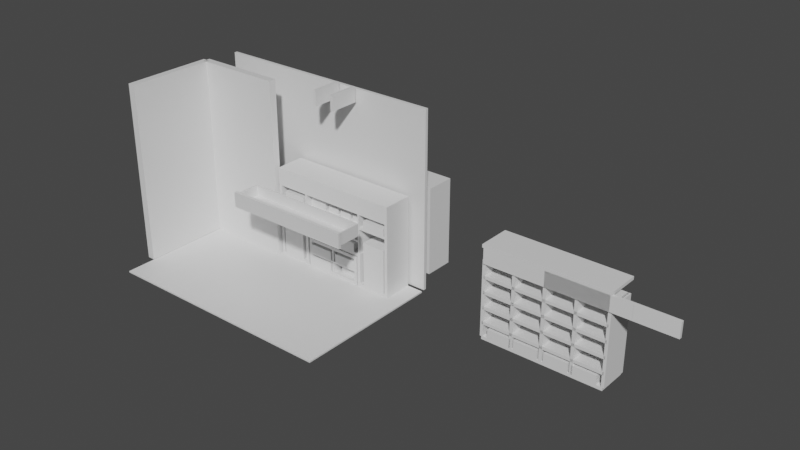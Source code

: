 # Source: design01.blend  (saved by Blender 3.2.14; exported with 4.5.12 LTS)
import bpy
from mathutils import Matrix  # noqa: F401  (used for matrix-valued properties, if any)

bpy.ops.wm.read_factory_settings(use_empty=True)
scene = bpy.context.scene
scene.name = 'Scene'

# ---- collections
col_collection = bpy.data.collections.new('Collection'); scene.collection.children.link(col_collection)

# ---- materials (node trees are filled in below, after node groups)
mat_material = bpy.data.materials.new('Material')
mat_material.alpha_threshold = 0.0
mat_material.use_transparent_shadow = False
mat_material.line_color = (0.0, 0.0, 0.0, 1.0)

# ---- material node trees
mat_material.use_nodes = True; mat_material.node_tree.nodes.clear()
_N = mat_material.node_tree.nodes; _L = mat_material.node_tree.links
n0 = _N.new('ShaderNodeOutputMaterial'); n0.name = 'Material Output'; n0.location = (300, 300)
n1 = _N.new('ShaderNodeBsdfPrincipled'); n1.name = 'Principled BSDF'; n1.location = (10, 300)
n1.distribution = 'GGX'
n1.subsurface_method = 'RANDOM_WALK_SKIN'
n1.inputs[2].default_value = 0.4
n1.inputs[3].default_value = 1.45
n1.inputs[27].default_value = (0.0, 0.0, 0.0, 1.0)
n1.inputs[28].default_value = 1.0
_L.new(n1.outputs[0], n0.inputs[0])
n0.is_active_output = True

# ---- world
world_world = bpy.data.worlds.new('World'); scene.world = world_world
world_world.use_nodes = True; world_world.node_tree.nodes.clear()
_N = world_world.node_tree.nodes; _L = world_world.node_tree.links
n0 = _N.new('ShaderNodeOutputWorld'); n0.name = 'World Output'; n0.location = (300, 300)
n1 = _N.new('ShaderNodeBackground'); n1.name = 'Background'; n1.location = (10, 300)
n1.inputs[0].default_value = (0.05088, 0.05088, 0.05088, 1.0)
_L.new(n1.outputs[0], n0.inputs[0])
n0.is_active_output = True
world_world.color = (0.05088, 0.05088, 0.05088)
world_world.use_sun_shadow = False
world_world.sun_shadow_jitter_overblur = 0.0

# ---- meshes
me_cube = bpy.data.meshes.new('Cube')
me_cube.from_pydata([(4.0, 2.5, 0.05), (4.0, 2.5, 0.0), (4.0, -2.5, 0.05), (4.0, -2.5, 0.0), (-4.0, 2.5, 0.05), (-4.0, 2.5, 0.0), (-4.0, -2.5, 0.05), (-4.0, -2.5, 0.0)], [], [(0, 4, 6, 2), (3, 2, 6, 7), (7, 6, 4, 5), (5, 1, 3, 7), (1, 0, 2, 3), (5, 4, 0, 1)])
_uv = me_cube.uv_layers.new(name='UVMap')
_uv.uv.foreach_set('vector', [0.625, 0.5, 0.875, 0.5, 0.875, 0.75, 0.625, 0.75, 0.375, 0.75, 0.625, 0.75, 0.625, 1.0, 0.375, 1.0, 0.375, 0.0, 0.625, 0.0, 0.625, 0.25, 0.375, 0.25, 0.125, 0.5, 0.375, 0.5, 0.375, 0.75, 0.125, 0.75, 0.375, 0.5, 0.625, 0.5, 0.625, 0.75, 0.375, 0.75, 0.375, 0.25, 0.625, 0.25, 0.625, 0.5, 0.375, 0.5])
me_cube.materials.append(mat_material)
me_cube.use_mirror_vertex_groups = False
me_cube.update()
me_cube_001 = bpy.data.meshes.new('Cube.001')
me_cube_001.from_pydata([(2.0, 0.5, 3.0), (2.0, 0.5, 0.0), (2.0, -0.5, 3.0), (2.0, -0.5, 0.0), (-2.0, 0.5, 3.0), (-2.0, 0.5, 0.0), (-2.0, -0.5, 3.0), (-2.0, -0.5, 0.0)], [], [(0, 4, 6, 2), (3, 2, 6, 7), (7, 6, 4, 5), (5, 1, 3, 7), (1, 0, 2, 3), (5, 4, 0, 1)])
_uv = me_cube_001.uv_layers.new(name='UVMap')
_uv.uv.foreach_set('vector', [0.625, 0.5, 0.875, 0.5, 0.875, 0.75, 0.625, 0.75, 0.375, 0.75, 0.625, 0.75, 0.625, 1.0, 0.375, 1.0, 0.375, 0.0, 0.625, 0.0, 0.625, 0.25, 0.375, 0.25, 0.125, 0.5, 0.375, 0.5, 0.375, 0.75, 0.125, 0.75, 0.375, 0.5, 0.625, 0.5, 0.625, 0.75, 0.375, 0.75, 0.375, 0.25, 0.625, 0.25, 0.625, 0.5, 0.375, 0.5])
me_cube_001.materials.append(mat_material)
me_cube_001.use_mirror_vertex_groups = False
me_cube_001.update()
me_cube_002 = bpy.data.meshes.new('Cube.002')
me_cube_002.from_pydata([(0.125, 0.0, 6.0), (0.125, 0.0, 0.0), (0.125, -3.0, 6.0), (0.125, -3.0, 0.0), (-0.125, 0.0, 6.0), (-0.125, 0.0, 0.0), (-0.125, -3.0, 6.0), (-0.125, -3.0, 0.0)], [], [(0, 4, 6, 2), (3, 2, 6, 7), (7, 6, 4, 5), (5, 1, 3, 7), (1, 0, 2, 3), (5, 4, 0, 1)])
_uv = me_cube_002.uv_layers.new(name='UVMap')
_uv.uv.foreach_set('vector', [0.625, 0.5, 0.875, 0.5, 0.875, 0.75, 0.625, 0.75, 0.375, 0.75, 0.625, 0.75, 0.625, 1.0, 0.375, 1.0, 0.375, 0.0, 0.625, 0.0, 0.625, 0.25, 0.375, 0.25, 0.125, 0.5, 0.375, 0.5, 0.375, 0.75, 0.125, 0.75, 0.375, 0.5, 0.625, 0.5, 0.625, 0.75, 0.375, 0.75, 0.375, 0.25, 0.625, 0.25, 0.625, 0.5, 0.375, 0.5])
me_cube_002.materials.append(mat_material)
me_cube_002.use_mirror_vertex_groups = False
me_cube_002.update()
me_cube_003 = bpy.data.meshes.new('Cube.003')
me_cube_003.from_pydata([(0.125, 1.5, 6.0), (0.125, 1.5, 0.0), (0.125, -1.5, 6.0), (0.125, -1.5, 0.0), (-0.125, 1.5, 6.0), (-0.125, 1.5, 0.0), (-0.125, -1.5, 6.0), (-0.125, -1.5, 0.0)], [], [(0, 4, 6, 2), (3, 2, 6, 7), (7, 6, 4, 5), (5, 1, 3, 7), (1, 0, 2, 3), (5, 4, 0, 1)])
_uv = me_cube_003.uv_layers.new(name='UVMap')
_uv.uv.foreach_set('vector', [0.625, 0.5, 0.875, 0.5, 0.875, 0.75, 0.625, 0.75, 0.375, 0.75, 0.625, 0.75, 0.625, 1.0, 0.375, 1.0, 0.375, 0.0, 0.625, 0.0, 0.625, 0.25, 0.375, 0.25, 0.125, 0.5, 0.375, 0.5, 0.375, 0.75, 0.125, 0.75, 0.375, 0.5, 0.625, 0.5, 0.625, 0.75, 0.375, 0.75, 0.375, 0.25, 0.625, 0.25, 0.625, 0.5, 0.375, 0.5])
me_cube_003.materials.append(mat_material)
me_cube_003.use_mirror_vertex_groups = False
me_cube_003.update()
me_cube_005 = bpy.data.meshes.new('Cube.005')
me_cube_005.from_pydata([(2.0, 0.5, 3.0), (2.0, 0.5, 0.0), (2.0, -0.5, 3.0), (2.0, -0.5, 0.0), (-2.0, 0.5, 3.0), (-2.0, 0.5, 0.0), (-2.0, -0.5, 3.0), (-2.0, -0.5, 0.0)], [], [(0, 4, 6, 2), (3, 2, 6, 7), (7, 6, 4, 5), (5, 1, 3, 7), (1, 0, 2, 3), (5, 4, 0, 1)])
_uv = me_cube_005.uv_layers.new(name='UVMap')
_uv.uv.foreach_set('vector', [0.625, 0.5, 0.875, 0.5, 0.875, 0.75, 0.625, 0.75, 0.375, 0.75, 0.625, 0.75, 0.625, 1.0, 0.375, 1.0, 0.375, 0.0, 0.625, 0.0, 0.625, 0.25, 0.375, 0.25, 0.125, 0.5, 0.375, 0.5, 0.375, 0.75, 0.125, 0.75, 0.375, 0.5, 0.625, 0.5, 0.625, 0.75, 0.375, 0.75, 0.375, 0.25, 0.625, 0.25, 0.625, 0.5, 0.375, 0.5])
me_cube_005.materials.append(mat_material)
me_cube_005.use_mirror_vertex_groups = False
me_cube_005.update()
me_cube_007 = bpy.data.meshes.new('Cube.007')
me_cube_007.from_pydata([(2.0, 0.5, 3.0), (2.0, 0.5, 0.0), (2.0, -0.5, 3.0), (2.0, -0.5, 0.0), (-2.0, 0.5, 3.0), (-2.0, 0.5, 0.0), (-2.0, -0.5, 3.0), (-2.0, -0.5, 0.0)], [], [(0, 4, 6, 2), (3, 2, 6, 7), (7, 6, 4, 5), (5, 1, 3, 7), (1, 0, 2, 3), (5, 4, 0, 1)])
_uv = me_cube_007.uv_layers.new(name='UVMap')
_uv.uv.foreach_set('vector', [0.625, 0.5, 0.875, 0.5, 0.875, 0.75, 0.625, 0.75, 0.375, 0.75, 0.625, 0.75, 0.625, 1.0, 0.375, 1.0, 0.375, 0.0, 0.625, 0.0, 0.625, 0.25, 0.375, 0.25, 0.125, 0.5, 0.375, 0.5, 0.375, 0.75, 0.125, 0.75, 0.375, 0.5, 0.625, 0.5, 0.625, 0.75, 0.375, 0.75, 0.375, 0.25, 0.625, 0.25, 0.625, 0.5, 0.375, 0.5])
me_cube_007.materials.append(mat_material)
me_cube_007.use_mirror_vertex_groups = False
me_cube_007.update()
me_cube_008 = bpy.data.meshes.new('Cube.008')
me_cube_008.from_pydata([(2.0, 0.5, 3.0), (2.0, 0.5, 0.0), (2.0, -0.5, 3.0), (2.0, -0.5, 0.0), (-2.0, 0.5, 3.0), (-2.0, 0.5, 0.0), (-2.0, -0.5, 3.0), (-2.0, -0.5, 0.0)], [], [(0, 4, 6, 2), (3, 2, 6, 7), (7, 6, 4, 5), (5, 1, 3, 7), (1, 0, 2, 3), (5, 4, 0, 1)])
_uv = me_cube_008.uv_layers.new(name='UVMap')
_uv.uv.foreach_set('vector', [0.625, 0.5, 0.875, 0.5, 0.875, 0.75, 0.625, 0.75, 0.375, 0.75, 0.625, 0.75, 0.625, 1.0, 0.375, 1.0, 0.375, 0.0, 0.625, 0.0, 0.625, 0.25, 0.375, 0.25, 0.125, 0.5, 0.375, 0.5, 0.375, 0.75, 0.125, 0.75, 0.375, 0.5, 0.625, 0.5, 0.625, 0.75, 0.375, 0.75, 0.375, 0.25, 0.625, 0.25, 0.625, 0.5, 0.375, 0.5])
me_cube_008.materials.append(mat_material)
me_cube_008.use_mirror_vertex_groups = False
me_cube_008.update()
me_cube_009 = bpy.data.meshes.new('Cube.009')
me_cube_009.from_pydata([(0.05, 0.5, 2.0), (0.05, 0.5, 0.0), (0.05, -0.5, 2.0), (0.05, -0.5, 0.0), (-0.05, 0.5, 2.0), (-0.05, 0.5, 0.0), (-0.05, -0.5, 2.0), (-0.05, -0.5, 0.0)], [], [(0, 4, 6, 2), (3, 2, 6, 7), (7, 6, 4, 5), (5, 1, 3, 7), (1, 0, 2, 3), (5, 4, 0, 1)])
_uv = me_cube_009.uv_layers.new(name='UVMap')
_uv.uv.foreach_set('vector', [0.625, 0.5, 0.875, 0.5, 0.875, 0.75, 0.625, 0.75, 0.375, 0.75, 0.625, 0.75, 0.625, 1.0, 0.375, 1.0, 0.375, 0.0, 0.625, 0.0, 0.625, 0.25, 0.375, 0.25, 0.125, 0.5, 0.375, 0.5, 0.375, 0.75, 0.125, 0.75, 0.375, 0.5, 0.625, 0.5, 0.625, 0.75, 0.375, 0.75, 0.375, 0.25, 0.625, 0.25, 0.625, 0.5, 0.375, 0.5])
me_cube_009.materials.append(mat_material)
me_cube_009.use_mirror_vertex_groups = False
me_cube_009.update()
me_cube_010 = bpy.data.meshes.new('Cube.010')
me_cube_010.from_pydata([(2.0, 0.5, 0.1), (2.0, 0.5, 0.0), (2.0, -0.5, 0.1), (2.0, -0.5, 0.0), (-2.0, 0.5, 0.1), (-2.0, 0.5, 0.0), (-2.0, -0.5, 0.1), (-2.0, -0.5, 0.0)], [], [(0, 4, 6, 2), (3, 2, 6, 7), (7, 6, 4, 5), (5, 1, 3, 7), (1, 0, 2, 3), (5, 4, 0, 1)])
_uv = me_cube_010.uv_layers.new(name='UVMap')
_uv.uv.foreach_set('vector', [0.625, 0.5, 0.875, 0.5, 0.875, 0.75, 0.625, 0.75, 0.375, 0.75, 0.625, 0.75, 0.625, 1.0, 0.375, 1.0, 0.375, 0.0, 0.625, 0.0, 0.625, 0.25, 0.375, 0.25, 0.125, 0.5, 0.375, 0.5, 0.375, 0.75, 0.125, 0.75, 0.375, 0.5, 0.625, 0.5, 0.625, 0.75, 0.375, 0.75, 0.375, 0.25, 0.625, 0.25, 0.625, 0.5, 0.375, 0.5])
me_cube_010.materials.append(mat_material)
me_cube_010.use_mirror_vertex_groups = False
me_cube_010.update()

# ---- objects
ob_floor = bpy.data.objects.new('floor', me_cube)
ob_desk = bpy.data.objects.new('desk', me_cube_001)
ob_door = bpy.data.objects.new('door', me_cube_002)
ob_door_001 = bpy.data.objects.new('door.001', me_cube_003)
ob_door_002 = bpy.data.objects.new('door.002', me_cube_002)
ob_shoe_002 = bpy.data.objects.new('shoe.002', me_cube_005)
ob_shoe_003 = bpy.data.objects.new('shoe.003', me_cube_005)
ob_shoe_004 = bpy.data.objects.new('shoe.004', me_cube_005)
ob_shoe_005 = bpy.data.objects.new('shoe.005', me_cube_005)
ob_shoe_006 = bpy.data.objects.new('shoe.006', me_cube_005)
ob_shoe_007 = bpy.data.objects.new('shoe.007', me_cube_005)
ob_desk_001 = bpy.data.objects.new('desk.001', me_cube_007)
ob_desk_002 = bpy.data.objects.new('desk.002', me_cube_008)
ob_desk_003 = bpy.data.objects.new('desk.003', me_cube_009)
ob_desk_004 = bpy.data.objects.new('desk.004', me_cube_010)
ob_desk_005 = bpy.data.objects.new('desk.005', me_cube_009)
ob_desk_006 = bpy.data.objects.new('desk.006', me_cube_009)
ob_desk_007 = bpy.data.objects.new('desk.007', me_cube_010)
ob_desk_008 = bpy.data.objects.new('desk.008', me_cube_009)
ob_desk_009 = bpy.data.objects.new('desk.009', me_cube_009)
ob_desk_013 = bpy.data.objects.new('desk.013', me_cube_010)
ob_shoe_008 = bpy.data.objects.new('shoe.008', me_cube_005)
ob_shoe_009 = bpy.data.objects.new('shoe.009', me_cube_005)
ob_shoe_010 = bpy.data.objects.new('shoe.010', me_cube_005)
ob_shoe_011 = bpy.data.objects.new('shoe.011', me_cube_005)
ob_shoe_012 = bpy.data.objects.new('shoe.012', me_cube_005)
ob_shoe_013 = bpy.data.objects.new('shoe.013', me_cube_005)
ob_shoe_014 = bpy.data.objects.new('shoe.014', me_cube_005)
ob_shoe_015 = bpy.data.objects.new('shoe.015', me_cube_005)
ob_desk_014 = bpy.data.objects.new('desk.014', me_cube_007)
ob_desk_015 = bpy.data.objects.new('desk.015', me_cube_008)
ob_desk_016 = bpy.data.objects.new('desk.016', me_cube_009)
ob_desk_017 = bpy.data.objects.new('desk.017', me_cube_010)
ob_desk_018 = bpy.data.objects.new('desk.018', me_cube_009)
ob_desk_019 = bpy.data.objects.new('desk.019', me_cube_009)
ob_desk_020 = bpy.data.objects.new('desk.020', me_cube_010)
ob_desk_021 = bpy.data.objects.new('desk.021', me_cube_009)
ob_desk_022 = bpy.data.objects.new('desk.022', me_cube_009)
ob_desk_023 = bpy.data.objects.new('desk.023', me_cube_010)
ob_desk_024 = bpy.data.objects.new('desk.024', me_cube_010)
ob_desk_025 = bpy.data.objects.new('desk.025', me_cube_010)
ob_desk_026 = bpy.data.objects.new('desk.026', me_cube_010)
ob_desk_010 = bpy.data.objects.new('desk.010', me_cube_010)
ob_desk_011 = bpy.data.objects.new('desk.011', me_cube_009)
ob_desk_012 = bpy.data.objects.new('desk.012', me_cube_009)
ob_shoe_016 = bpy.data.objects.new('shoe.016', me_cube_005)
ob_desk_027 = bpy.data.objects.new('desk.027', me_cube_009)
ob_desk_028 = bpy.data.objects.new('desk.028', me_cube_009)
ob_desk_029 = bpy.data.objects.new('desk.029', me_cube_010)
ob_desk_031 = bpy.data.objects.new('desk.031', me_cube_010)
ob_desk_032 = bpy.data.objects.new('desk.032', me_cube_009)
ob_shoe_020 = bpy.data.objects.new('shoe.020', me_cube_005)
ob_shoe_021 = bpy.data.objects.new('shoe.021', me_cube_005)
ob_shoe_022 = bpy.data.objects.new('shoe.022', me_cube_005)
ob_shoe_023 = bpy.data.objects.new('shoe.023', me_cube_005)
ob_shoe_024 = bpy.data.objects.new('shoe.024', me_cube_005)
ob_shoe_025 = bpy.data.objects.new('shoe.025', me_cube_005)
ob_shoe_026 = bpy.data.objects.new('shoe.026', me_cube_005)
ob_desk_034 = bpy.data.objects.new('desk.034', me_cube_009)
ob_desk_035 = bpy.data.objects.new('desk.035', me_cube_009)
ob_desk_033 = bpy.data.objects.new('desk.033', me_cube_009)
ob_shoe_027 = bpy.data.objects.new('shoe.027', me_cube_005)
ob_shoe_028 = bpy.data.objects.new('shoe.028', me_cube_005)
ob_shoe_029 = bpy.data.objects.new('shoe.029', me_cube_005)
ob_shoe_030 = bpy.data.objects.new('shoe.030', me_cube_005)
ob_shoe_031 = bpy.data.objects.new('shoe.031', me_cube_005)
ob_shoe_032 = bpy.data.objects.new('shoe.032', me_cube_005)
ob_shoe_033 = bpy.data.objects.new('shoe.033', me_cube_005)
ob_shoe_034 = bpy.data.objects.new('shoe.034', me_cube_005)
ob_shoe_035 = bpy.data.objects.new('shoe.035', me_cube_005)
ob_shoe_036 = bpy.data.objects.new('shoe.036', me_cube_005)
ob_shoe_037 = bpy.data.objects.new('shoe.037', me_cube_005)
ob_desk_036 = bpy.data.objects.new('desk.036', me_cube_010)
ob_desk_039 = bpy.data.objects.new('desk.039', me_cube_010)
ob_desk_040 = bpy.data.objects.new('desk.040', me_cube_009)
ob_desk_041 = bpy.data.objects.new('desk.041', me_cube_009)
ob_desk_042 = bpy.data.objects.new('desk.042', me_cube_007)
ob_desk_043 = bpy.data.objects.new('desk.043', me_cube_007)
ob_desk_044 = bpy.data.objects.new('desk.044', me_cube_007)
ob_desk_037 = bpy.data.objects.new('desk.037', me_cube_010)
ob_shoe_017 = bpy.data.objects.new('shoe.017', me_cube_005)
ob_shoe_018 = bpy.data.objects.new('shoe.018', me_cube_005)
ob_shoe_019 = bpy.data.objects.new('shoe.019', me_cube_005)
ob_shoe_038 = bpy.data.objects.new('shoe.038', me_cube_005)
ob_shoe_039 = bpy.data.objects.new('shoe.039', me_cube_005)
ob_desk_038 = bpy.data.objects.new('desk.038', me_cube_007)
ob_desk_045 = bpy.data.objects.new('desk.045', me_cube_010)
ob_desk_046 = bpy.data.objects.new('desk.046', me_cube_009)
ob_desk_047 = bpy.data.objects.new('desk.047', me_cube_010)
ob_desk_048 = bpy.data.objects.new('desk.048', me_cube_009)
ob_shoe_040 = bpy.data.objects.new('shoe.040', me_cube_005)
ob_shoe_041 = bpy.data.objects.new('shoe.041', me_cube_005)
ob_desk_030 = bpy.data.objects.new('desk.030', me_cube_009)

# ---- transforms, parenting, visibility, modifiers, constraints
ob_floor.location = (0.0, 0.0, -0.05)
ob_floor.lock_rotations_4d = False
ob_floor.empty_display_type = 'ARROWS'
ob_floor.lineart.crease_threshold = 0.0
ob_desk.location = (1.5, 4.0, 0.0)
ob_desk.lock_rotations_4d = False
ob_desk.empty_display_type = 'ARROWS'
ob_desk.lineart.crease_threshold = 0.0
ob_door.location = (-4.131, 1.5, 0.0)
ob_door.lock_rotations_4d = False
ob_door.empty_display_type = 'ARROWS'
ob_door.lineart.crease_threshold = 0.0
ob_door_001.location = (0.0, 2.65, 0.0)
ob_door_001.scale = (32.0, 0.03333, 1.0)
ob_door_001.lock_rotations_4d = False
ob_door_001.empty_display_type = 'ARROWS'
ob_door_001.lineart.crease_threshold = 0.0
ob_door_002.location = (-4.131, 1.5, 0.0)
ob_door_002.rotation_euler = (0.0, -0.0, 1.571)
ob_door_002.lock_rotations_4d = False
ob_door_002.empty_display_type = 'ARROWS'
ob_door_002.lineart.crease_threshold = 0.0
ob_shoe_002.location = (2.7, 2.0, 2.05)
ob_shoe_002.scale = (0.1, 1.0, 0.1)
ob_shoe_002.lock_rotations_4d = False
ob_shoe_002.empty_display_type = 'ARROWS'
ob_shoe_002.lineart.crease_threshold = 0.0
ob_shoe_003.location = (3.1, 2.0, 2.05)
ob_shoe_003.scale = (0.1, 1.0, 0.1)
ob_shoe_003.lock_rotations_4d = False
ob_shoe_003.empty_display_type = 'ARROWS'
ob_shoe_003.lineart.crease_threshold = 0.0
ob_shoe_004.location = (0.5, 2.0, 0.1)
ob_shoe_004.scale = (0.1, 1.0, 0.1)
ob_shoe_004.lock_rotations_4d = False
ob_shoe_004.empty_display_type = 'ARROWS'
ob_shoe_004.lineart.crease_threshold = 0.0
ob_shoe_005.location = (0.9, 2.0, 0.1)
ob_shoe_005.scale = (0.1, 1.0, 0.1)
ob_shoe_005.lock_rotations_4d = False
ob_shoe_005.empty_display_type = 'ARROWS'
ob_shoe_005.lineart.crease_threshold = 0.0
ob_shoe_006.location = (-0.6, 2.0, 2.05)
ob_shoe_006.scale = (0.1, 1.0, 0.1)
ob_shoe_006.lock_rotations_4d = False
ob_shoe_006.empty_display_type = 'ARROWS'
ob_shoe_006.lineart.crease_threshold = 0.0
ob_shoe_007.location = (-0.2, 2.0, 2.05)
ob_shoe_007.scale = (0.1, 1.0, 0.1)
ob_shoe_007.lock_rotations_4d = False
ob_shoe_007.empty_display_type = 'ARROWS'
ob_shoe_007.lineart.crease_threshold = 0.0
ob_desk_001.location = (1.2, 1.55, 2.5)
ob_desk_001.scale = (1.075, 0.1, 0.1667)
ob_desk_001.lock_rotations_4d = False
ob_desk_001.empty_display_type = 'ARROWS'
ob_desk_001.lineart.crease_threshold = 0.0
ob_desk_002.location = (1.2, 2.0, 3.0)
ob_desk_002.scale = (1.125, 1.0, 0.03333)
ob_desk_002.lock_rotations_4d = False
ob_desk_002.empty_display_type = 'ARROWS'
ob_desk_002.lineart.crease_threshold = 0.0
ob_desk_003.location = (0.1, 2.0, 2.05)
ob_desk_003.scale = (0.5, 1.0, 0.225)
ob_desk_003.lock_rotations_4d = False
ob_desk_003.empty_display_type = 'ARROWS'
ob_desk_003.lineart.crease_threshold = 0.0
ob_desk_004.location = (2.85, 2.0, 0.0)
ob_desk_004.scale = (0.3, 1.0, 1.0)
ob_desk_004.lock_rotations_4d = False
ob_desk_004.empty_display_type = 'ARROWS'
ob_desk_004.lineart.crease_threshold = 0.0
ob_desk_005.location = (3.4, 2.0, 0.1)
ob_desk_005.scale = (1.0, 1.0, 1.45)
ob_desk_005.lock_rotations_4d = False
ob_desk_005.empty_display_type = 'ARROWS'
ob_desk_005.lineart.crease_threshold = 0.0
ob_desk_006.location = (-1.0, 2.0, 0.1)
ob_desk_006.scale = (1.0, 1.0, 1.45)
ob_desk_006.lock_rotations_4d = False
ob_desk_006.empty_display_type = 'ARROWS'
ob_desk_006.lineart.crease_threshold = 0.0
ob_desk_007.location = (1.2, 2.05, 2.5)
ob_desk_007.scale = (1.075, 0.9, 0.5)
ob_desk_007.lock_rotations_4d = False
ob_desk_007.empty_display_type = 'ARROWS'
ob_desk_007.lineart.crease_threshold = 0.0
ob_desk_008.location = (0.1, 2.0, 1.15)
ob_desk_008.scale = (0.5, 1.0, 0.425)
ob_desk_008.lock_rotations_4d = False
ob_desk_008.empty_display_type = 'ARROWS'
ob_desk_008.lineart.crease_threshold = 0.0
ob_desk_009.location = (2.3, 2.0, 0.1)
ob_desk_009.scale = (1.0, 1.0, 0.475)
ob_desk_009.lock_rotations_4d = False
ob_desk_009.empty_display_type = 'ARROWS'
ob_desk_009.lineart.crease_threshold = 0.0
ob_desk_013.location = (1.2, 2.0, 2.0)
ob_desk_013.scale = (1.075, 1.0, 0.5)
ob_desk_013.lock_rotations_4d = False
ob_desk_013.empty_display_type = 'ARROWS'
ob_desk_013.lineart.crease_threshold = 0.0
ob_shoe_008.location = (9.3, 2.0, 0.1)
ob_shoe_008.scale = (0.1, 1.0, 0.1)
ob_shoe_008.lock_rotations_4d = False
ob_shoe_008.empty_display_type = 'ARROWS'
ob_shoe_008.lineart.crease_threshold = 0.0
ob_shoe_009.location = (9.7, 2.0, 0.1)
ob_shoe_009.scale = (0.1, 1.0, 0.1)
ob_shoe_009.lock_rotations_4d = False
ob_shoe_009.empty_display_type = 'ARROWS'
ob_shoe_009.lineart.crease_threshold = 0.0
ob_shoe_010.location = (10.2, 2.0, 0.1)
ob_shoe_010.scale = (0.1, 1.0, 0.1)
ob_shoe_010.lock_rotations_4d = False
ob_shoe_010.empty_display_type = 'ARROWS'
ob_shoe_010.lineart.crease_threshold = 0.0
ob_shoe_011.location = (10.6, 2.0, 0.1)
ob_shoe_011.scale = (0.1, 1.0, 0.1)
ob_shoe_011.lock_rotations_4d = False
ob_shoe_011.empty_display_type = 'ARROWS'
ob_shoe_011.lineart.crease_threshold = 0.0
ob_shoe_012.location = (8.3, 2.0, 0.1)
ob_shoe_012.scale = (0.1, 1.0, 0.1)
ob_shoe_012.lock_rotations_4d = False
ob_shoe_012.empty_display_type = 'ARROWS'
ob_shoe_012.lineart.crease_threshold = 0.0
ob_shoe_013.location = (8.7, 2.0, 0.1)
ob_shoe_013.scale = (0.1, 1.0, 0.1)
ob_shoe_013.lock_rotations_4d = False
ob_shoe_013.empty_display_type = 'ARROWS'
ob_shoe_013.lineart.crease_threshold = 0.0
ob_shoe_014.location = (7.4, 2.0, 0.1)
ob_shoe_014.scale = (0.1, 1.0, 0.1)
ob_shoe_014.lock_rotations_4d = False
ob_shoe_014.empty_display_type = 'ARROWS'
ob_shoe_014.lineart.crease_threshold = 0.0
ob_shoe_015.location = (7.8, 2.0, 0.1)
ob_shoe_015.scale = (0.1, 1.0, 0.1)
ob_shoe_015.lock_rotations_4d = False
ob_shoe_015.empty_display_type = 'ARROWS'
ob_shoe_015.lineart.crease_threshold = 0.0
ob_desk_014.location = (9.0, 1.5, 2.5)
ob_desk_014.scale = (1.0, 0.1, 0.1667)
ob_desk_014.lock_rotations_4d = False
ob_desk_014.empty_display_type = 'ARROWS'
ob_desk_014.lineart.crease_threshold = 0.0
ob_desk_015.location = (9.0, 2.0, 3.0)
ob_desk_015.scale = (1.025, 1.1, 0.03333)
ob_desk_015.lock_rotations_4d = False
ob_desk_015.empty_display_type = 'ARROWS'
ob_desk_015.lineart.crease_threshold = 0.0
ob_desk_016.location = (9.0, 2.0, 0.1)
ob_desk_016.scale = (1.0, 1.0, 1.25)
ob_desk_016.lock_rotations_4d = False
ob_desk_016.empty_display_type = 'ARROWS'
ob_desk_016.lineart.crease_threshold = 0.0
ob_desk_017.location = (9.0, 2.0, 0.0)
ob_desk_017.lock_rotations_4d = False
ob_desk_017.empty_display_type = 'ARROWS'
ob_desk_017.lineart.crease_threshold = 0.0
ob_desk_018.location = (11.0, 2.0, 0.1)
ob_desk_018.scale = (1.0, 1.0, 1.25)
ob_desk_018.lock_rotations_4d = False
ob_desk_018.empty_display_type = 'ARROWS'
ob_desk_018.lineart.crease_threshold = 0.0
ob_desk_019.location = (7.0, 2.0, 0.1)
ob_desk_019.scale = (1.0, 1.0, 1.25)
ob_desk_019.lock_rotations_4d = False
ob_desk_019.empty_display_type = 'ARROWS'
ob_desk_019.lineart.crease_threshold = 0.0
ob_desk_020.location = (9.0, 2.0, 2.5)
ob_desk_020.lock_rotations_4d = False
ob_desk_020.empty_display_type = 'ARROWS'
ob_desk_020.lineart.crease_threshold = 0.0
ob_desk_021.location = (8.0, 2.0, 0.1)
ob_desk_021.scale = (1.0, 1.0, 1.25)
ob_desk_021.lock_rotations_4d = False
ob_desk_021.empty_display_type = 'ARROWS'
ob_desk_021.lineart.crease_threshold = 0.0
ob_desk_022.location = (10.0, 2.0, 0.1)
ob_desk_022.scale = (1.0, 1.0, 1.25)
ob_desk_022.lock_rotations_4d = False
ob_desk_022.empty_display_type = 'ARROWS'
ob_desk_022.lineart.crease_threshold = 0.0
ob_desk_023.location = (9.0, 2.0, 0.5)
ob_desk_023.lock_rotations_4d = False
ob_desk_023.empty_display_type = 'ARROWS'
ob_desk_023.lineart.crease_threshold = 0.0
ob_desk_024.location = (9.0, 2.0, 1.0)
ob_desk_024.lock_rotations_4d = False
ob_desk_024.empty_display_type = 'ARROWS'
ob_desk_024.lineart.crease_threshold = 0.0
ob_desk_025.location = (9.0, 2.0, 1.5)
ob_desk_025.lock_rotations_4d = False
ob_desk_025.empty_display_type = 'ARROWS'
ob_desk_025.lineart.crease_threshold = 0.0
ob_desk_026.location = (9.0, 2.0, 2.0)
ob_desk_026.lock_rotations_4d = False
ob_desk_026.empty_display_type = 'ARROWS'
ob_desk_026.lineart.crease_threshold = 0.0
ob_desk_010.location = (1.2, 2.0, 0.9)
ob_desk_010.scale = (0.5, 1.0, 1.0)
ob_desk_010.lock_rotations_4d = False
ob_desk_010.empty_display_type = 'ARROWS'
ob_desk_010.lineart.crease_threshold = 0.0
ob_desk_011.location = (0.1, 2.0, 0.1)
ob_desk_011.scale = (1.0, 1.05, 0.475)
ob_desk_011.lock_rotations_4d = False
ob_desk_011.empty_display_type = 'ARROWS'
ob_desk_011.lineart.crease_threshold = 0.0
ob_desk_012.location = (2.3, 2.0, 2.05)
ob_desk_012.scale = (0.5, 1.0, 0.225)
ob_desk_012.lock_rotations_4d = False
ob_desk_012.empty_display_type = 'ARROWS'
ob_desk_012.lineart.crease_threshold = 0.0
ob_shoe_016.location = (-0.7, 2.0, 0.1)
ob_shoe_016.scale = (0.1, 1.0, 0.5)
ob_shoe_016.lock_rotations_4d = False
ob_shoe_016.empty_display_type = 'ARROWS'
ob_shoe_016.lineart.crease_threshold = 0.0
ob_desk_027.location = (2.3, 2.0, 1.15)
ob_desk_027.scale = (0.5, 1.0, 0.425)
ob_desk_027.lock_rotations_4d = False
ob_desk_027.empty_display_type = 'ARROWS'
ob_desk_027.lineart.crease_threshold = 0.0
ob_desk_028.location = (1.2, 2.0, 0.1)
ob_desk_028.scale = (0.5, 1.0, 0.175)
ob_desk_028.lock_rotations_4d = False
ob_desk_028.empty_display_type = 'ARROWS'
ob_desk_028.lineart.crease_threshold = 0.0
ob_desk_029.location = (1.2, 2.0, 0.45)
ob_desk_029.scale = (0.45, 1.0, 0.5)
ob_desk_029.lock_rotations_4d = False
ob_desk_029.empty_display_type = 'ARROWS'
ob_desk_029.lineart.crease_threshold = 0.0
ob_desk_031.location = (1.2, 2.0, 1.55)
ob_desk_031.scale = (0.5375, 1.0, 0.5)
ob_desk_031.lock_rotations_4d = False
ob_desk_031.empty_display_type = 'ARROWS'
ob_desk_031.lineart.crease_threshold = 0.0
ob_desk_032.location = (1.2, 2.0, 1.6)
ob_desk_032.scale = (0.5, 1.0, 0.2)
ob_desk_032.lock_rotations_4d = False
ob_desk_032.empty_display_type = 'ARROWS'
ob_desk_032.lineart.crease_threshold = 0.0
ob_shoe_020.location = (0.95, 2.0, 2.05)
ob_shoe_020.scale = (0.05, 0.5, 0.06667)
ob_shoe_020.lock_rotations_4d = False
ob_shoe_020.empty_display_type = 'ARROWS'
ob_shoe_020.lineart.crease_threshold = 0.0
ob_shoe_021.location = (0.6, 2.0, 2.05)
ob_shoe_021.scale = (0.075, 0.6, 0.1)
ob_shoe_021.lock_rotations_4d = False
ob_shoe_021.empty_display_type = 'ARROWS'
ob_shoe_021.lineart.crease_threshold = 0.0
ob_shoe_022.location = (0.3, 2.0, 2.05)
ob_shoe_022.scale = (0.075, 0.6, 0.1)
ob_shoe_022.lock_rotations_4d = False
ob_shoe_022.empty_display_type = 'ARROWS'
ob_shoe_022.lineart.crease_threshold = 0.0
ob_shoe_023.location = (1.5, 2.0, 0.5)
ob_shoe_023.scale = (0.1, 1.0, 0.1)
ob_shoe_023.lock_rotations_4d = False
ob_shoe_023.empty_display_type = 'ARROWS'
ob_shoe_023.lineart.crease_threshold = 0.0
ob_shoe_024.location = (1.9, 2.0, 0.5)
ob_shoe_024.scale = (0.1, 1.0, 0.1)
ob_shoe_024.lock_rotations_4d = False
ob_shoe_024.empty_display_type = 'ARROWS'
ob_shoe_024.lineart.crease_threshold = 0.0
ob_shoe_025.location = (0.5, 2.0, 0.5)
ob_shoe_025.scale = (0.1, 1.0, 0.1)
ob_shoe_025.lock_rotations_4d = False
ob_shoe_025.empty_display_type = 'ARROWS'
ob_shoe_025.lineart.crease_threshold = 0.0
ob_shoe_026.location = (0.9, 2.0, 0.5)
ob_shoe_026.scale = (0.1, 1.0, 0.1)
ob_shoe_026.lock_rotations_4d = False
ob_shoe_026.empty_display_type = 'ARROWS'
ob_shoe_026.lineart.crease_threshold = 0.0
ob_desk_034.location = (0.666, 2.0, 5.6)
ob_desk_034.scale = (1.0, 1.0, 0.25)
ob_desk_034.lock_rotations_4d = False
ob_desk_034.empty_display_type = 'ARROWS'
ob_desk_034.lineart.crease_threshold = 0.0
ob_desk_035.location = (1.333, 2.0, 5.6)
ob_desk_035.scale = (1.0, 1.0, 0.25)
ob_desk_035.lock_rotations_4d = False
ob_desk_035.empty_display_type = 'ARROWS'
ob_desk_035.lineart.crease_threshold = 0.0
ob_desk_033.location = (1.2, 2.0, 1.15)
ob_desk_033.scale = (0.5, 1.0, 0.2)
ob_desk_033.lock_rotations_4d = False
ob_desk_033.empty_display_type = 'ARROWS'
ob_desk_033.lineart.crease_threshold = 0.0
ob_shoe_027.location = (0.5, 2.0, 1.15)
ob_shoe_027.scale = (0.1, 1.0, 0.1)
ob_shoe_027.lock_rotations_4d = False
ob_shoe_027.empty_display_type = 'ARROWS'
ob_shoe_027.lineart.crease_threshold = 0.0
ob_shoe_028.location = (0.9, 2.0, 1.15)
ob_shoe_028.scale = (0.1, 1.0, 0.1)
ob_shoe_028.lock_rotations_4d = False
ob_shoe_028.empty_display_type = 'ARROWS'
ob_shoe_028.lineart.crease_threshold = 0.0
ob_shoe_029.location = (1.5, 2.0, 1.15)
ob_shoe_029.scale = (0.1, 1.0, 0.1)
ob_shoe_029.lock_rotations_4d = False
ob_shoe_029.empty_display_type = 'ARROWS'
ob_shoe_029.lineart.crease_threshold = 0.0
ob_shoe_030.location = (1.9, 2.0, 1.15)
ob_shoe_030.scale = (0.1, 1.0, 0.1)
ob_shoe_030.lock_rotations_4d = False
ob_shoe_030.empty_display_type = 'ARROWS'
ob_shoe_030.lineart.crease_threshold = 0.0
ob_shoe_031.location = (0.45, 2.0, 1.6)
ob_shoe_031.scale = (0.1, 1.0, 0.1)
ob_shoe_031.lock_rotations_4d = False
ob_shoe_031.empty_display_type = 'ARROWS'
ob_shoe_031.lineart.crease_threshold = 0.0
ob_shoe_032.location = (0.85, 2.0, 1.6)
ob_shoe_032.scale = (0.1, 1.0, 0.1)
ob_shoe_032.lock_rotations_4d = False
ob_shoe_032.empty_display_type = 'ARROWS'
ob_shoe_032.lineart.crease_threshold = 0.0
ob_shoe_033.location = (1.55, 2.0, 1.6)
ob_shoe_033.scale = (0.1, 1.0, 0.1)
ob_shoe_033.lock_rotations_4d = False
ob_shoe_033.empty_display_type = 'ARROWS'
ob_shoe_033.lineart.crease_threshold = 0.0
ob_shoe_034.location = (1.95, 2.0, 1.6)
ob_shoe_034.scale = (0.1, 1.0, 0.1)
ob_shoe_034.lock_rotations_4d = False
ob_shoe_034.empty_display_type = 'ARROWS'
ob_shoe_034.lineart.crease_threshold = 0.0
ob_shoe_035.location = (-0.3, 2.0, 0.1)
ob_shoe_035.scale = (0.1, 1.0, 0.5)
ob_shoe_035.lock_rotations_4d = False
ob_shoe_035.empty_display_type = 'ARROWS'
ob_shoe_035.lineart.crease_threshold = 0.0
ob_shoe_036.location = (2.7, 2.0, 0.1)
ob_shoe_036.scale = (0.1, 1.0, 0.5)
ob_shoe_036.lock_rotations_4d = False
ob_shoe_036.empty_display_type = 'ARROWS'
ob_shoe_036.lineart.crease_threshold = 0.0
ob_shoe_037.location = (3.1, 2.0, 0.1)
ob_shoe_037.scale = (0.1, 1.0, 0.5)
ob_shoe_037.lock_rotations_4d = False
ob_shoe_037.empty_display_type = 'ARROWS'
ob_shoe_037.lineart.crease_threshold = 0.0
ob_desk_036.location = (1.2, 2.0, 1.05)
ob_desk_036.scale = (0.575, 1.0, 1.0)
ob_desk_036.lock_rotations_4d = False
ob_desk_036.empty_display_type = 'ARROWS'
ob_desk_036.lineart.crease_threshold = 0.0
ob_desk_039.location = (-0.45, 2.0, 0.0)
ob_desk_039.scale = (0.3, 1.0, 1.0)
ob_desk_039.lock_rotations_4d = False
ob_desk_039.empty_display_type = 'ARROWS'
ob_desk_039.lineart.crease_threshold = 0.0
ob_desk_040.location = (0.25, 2.0, 0.1)
ob_desk_040.scale = (1.0, 1.0, 0.4)
ob_desk_040.lock_rotations_4d = False
ob_desk_040.empty_display_type = 'ARROWS'
ob_desk_040.lineart.crease_threshold = 0.0
ob_desk_041.location = (2.15, 2.0, 0.1)
ob_desk_041.scale = (1.0, 1.0, 0.4)
ob_desk_041.lock_rotations_4d = False
ob_desk_041.empty_display_type = 'ARROWS'
ob_desk_041.lineart.crease_threshold = 0.0
ob_desk_042.location = (11.0, 1.5, 2.5)
ob_desk_042.scale = (0.3332, 0.1, 0.1667)
ob_desk_042.lock_rotations_4d = False
ob_desk_042.empty_display_type = 'ARROWS'
ob_desk_042.lineart.crease_threshold = 0.0
ob_desk_043.location = (9.667, 1.5, 2.5)
ob_desk_043.scale = (0.3332, 0.1, 0.1667)
ob_desk_043.lock_rotations_4d = False
ob_desk_043.empty_display_type = 'ARROWS'
ob_desk_043.lineart.crease_threshold = 0.0
ob_desk_044.location = (12.33, 1.5, 2.5)
ob_desk_044.scale = (0.3332, 0.1, 0.1667)
ob_desk_044.lock_rotations_4d = False
ob_desk_044.empty_display_type = 'ARROWS'
ob_desk_044.lineart.crease_threshold = 0.0
ob_desk_037.location = (1.2, 2.0, -2.235e-08)
ob_desk_037.scale = (0.5, 1.0, 1.0)
ob_desk_037.lock_rotations_4d = False
ob_desk_037.empty_display_type = 'ARROWS'
ob_desk_037.lineart.crease_threshold = 0.0
ob_shoe_017.location = (1.15, 2.0, 2.05)
ob_shoe_017.scale = (0.05, 0.5, 0.06667)
ob_shoe_017.lock_rotations_4d = False
ob_shoe_017.empty_display_type = 'ARROWS'
ob_shoe_017.lineart.crease_threshold = 0.0
ob_shoe_018.location = (1.45, 2.0, 2.05)
ob_shoe_018.scale = (0.05, 0.5, 0.06667)
ob_shoe_018.lock_rotations_4d = False
ob_shoe_018.empty_display_type = 'ARROWS'
ob_shoe_018.lineart.crease_threshold = 0.0
ob_shoe_019.location = (1.65, 2.0, 2.05)
ob_shoe_019.scale = (0.05, 0.5, 0.06667)
ob_shoe_019.lock_rotations_4d = False
ob_shoe_019.empty_display_type = 'ARROWS'
ob_shoe_019.lineart.crease_threshold = 0.0
ob_shoe_038.location = (1.95, 2.0, 2.05)
ob_shoe_038.scale = (0.05, 0.5, 0.06667)
ob_shoe_038.lock_rotations_4d = False
ob_shoe_038.empty_display_type = 'ARROWS'
ob_shoe_038.lineart.crease_threshold = 0.0
ob_shoe_039.location = (2.15, 2.0, 2.05)
ob_shoe_039.scale = (0.05, 0.5, 0.06667)
ob_shoe_039.lock_rotations_4d = False
ob_shoe_039.empty_display_type = 'ARROWS'
ob_shoe_039.lineart.crease_threshold = 0.0
ob_desk_038.location = (1.2, -0.45, 2.5)
ob_desk_038.scale = (1.075, 0.1, 0.1667)
ob_desk_038.lock_rotations_4d = False
ob_desk_038.empty_display_type = 'ARROWS'
ob_desk_038.lineart.crease_threshold = 0.0
ob_desk_045.location = (1.2, -0.025, 2.55)
ob_desk_045.scale = (1.025, 0.75, 0.5)
ob_desk_045.lock_rotations_4d = False
ob_desk_045.empty_display_type = 'ARROWS'
ob_desk_045.lineart.crease_threshold = 0.0
ob_desk_046.location = (3.275, 0.0, 2.55)
ob_desk_046.scale = (0.5, 0.8, 0.2)
ob_desk_046.lock_rotations_4d = False
ob_desk_046.empty_display_type = 'ARROWS'
ob_desk_046.lineart.crease_threshold = 0.0
ob_desk_047.location = (1.2, 0.375, 2.55)
ob_desk_047.scale = (1.025, 0.05, 4.0)
ob_desk_047.lock_rotations_4d = False
ob_desk_047.empty_display_type = 'ARROWS'
ob_desk_047.lineart.crease_threshold = 0.0
ob_desk_048.location = (-0.875, 0.0, 2.55)
ob_desk_048.scale = (0.5, 0.8, 0.2)
ob_desk_048.lock_rotations_4d = False
ob_desk_048.empty_display_type = 'ARROWS'
ob_desk_048.lineart.crease_threshold = 0.0
ob_shoe_040.location = (1.85, 2.0, 0.1)
ob_shoe_040.scale = (0.075, 0.6, 0.1)
ob_shoe_040.lock_rotations_4d = False
ob_shoe_040.empty_display_type = 'ARROWS'
ob_shoe_040.lineart.crease_threshold = 0.0
ob_shoe_041.location = (1.55, 2.0, 0.1)
ob_shoe_041.scale = (0.075, 0.6, 0.1)
ob_shoe_041.lock_rotations_4d = False
ob_shoe_041.empty_display_type = 'ARROWS'
ob_shoe_041.lineart.crease_threshold = 0.0
ob_desk_030.location = (1.2, 2.0, 0.5)
ob_desk_030.scale = (0.5, 1.0, 0.2)
ob_desk_030.lock_rotations_4d = False
ob_desk_030.empty_display_type = 'ARROWS'
ob_desk_030.lineart.crease_threshold = 0.0

# ---- collection membership
col_collection.objects.link(ob_floor)
col_collection.objects.link(ob_desk)
col_collection.objects.link(ob_door)
col_collection.objects.link(ob_door_001)
col_collection.objects.link(ob_door_002)
col_collection.objects.link(ob_shoe_002)
col_collection.objects.link(ob_shoe_003)
col_collection.objects.link(ob_shoe_004)
col_collection.objects.link(ob_shoe_005)
col_collection.objects.link(ob_shoe_006)
col_collection.objects.link(ob_shoe_007)
col_collection.objects.link(ob_desk_001)
col_collection.objects.link(ob_desk_002)
col_collection.objects.link(ob_desk_003)
col_collection.objects.link(ob_desk_004)
col_collection.objects.link(ob_desk_005)
col_collection.objects.link(ob_desk_006)
col_collection.objects.link(ob_desk_007)
col_collection.objects.link(ob_desk_008)
col_collection.objects.link(ob_desk_009)
col_collection.objects.link(ob_desk_013)
col_collection.objects.link(ob_shoe_008)
col_collection.objects.link(ob_shoe_009)
col_collection.objects.link(ob_shoe_010)
col_collection.objects.link(ob_shoe_011)
col_collection.objects.link(ob_shoe_012)
col_collection.objects.link(ob_shoe_013)
col_collection.objects.link(ob_shoe_014)
col_collection.objects.link(ob_shoe_015)
col_collection.objects.link(ob_desk_014)
col_collection.objects.link(ob_desk_015)
col_collection.objects.link(ob_desk_016)
col_collection.objects.link(ob_desk_017)
col_collection.objects.link(ob_desk_018)
col_collection.objects.link(ob_desk_019)
col_collection.objects.link(ob_desk_020)
col_collection.objects.link(ob_desk_021)
col_collection.objects.link(ob_desk_022)
col_collection.objects.link(ob_desk_023)
col_collection.objects.link(ob_desk_024)
col_collection.objects.link(ob_desk_025)
col_collection.objects.link(ob_desk_026)
col_collection.objects.link(ob_desk_010)
col_collection.objects.link(ob_desk_011)
col_collection.objects.link(ob_desk_012)
col_collection.objects.link(ob_shoe_016)
col_collection.objects.link(ob_desk_027)
col_collection.objects.link(ob_desk_028)
col_collection.objects.link(ob_desk_029)
col_collection.objects.link(ob_desk_031)
col_collection.objects.link(ob_desk_032)
col_collection.objects.link(ob_shoe_020)
col_collection.objects.link(ob_shoe_021)
col_collection.objects.link(ob_shoe_022)
col_collection.objects.link(ob_shoe_023)
col_collection.objects.link(ob_shoe_024)
col_collection.objects.link(ob_shoe_025)
col_collection.objects.link(ob_shoe_026)
col_collection.objects.link(ob_desk_034)
col_collection.objects.link(ob_desk_035)
col_collection.objects.link(ob_desk_033)
col_collection.objects.link(ob_shoe_027)
col_collection.objects.link(ob_shoe_028)
col_collection.objects.link(ob_shoe_029)
col_collection.objects.link(ob_shoe_030)
col_collection.objects.link(ob_shoe_031)
col_collection.objects.link(ob_shoe_032)
col_collection.objects.link(ob_shoe_033)
col_collection.objects.link(ob_shoe_034)
col_collection.objects.link(ob_shoe_035)
col_collection.objects.link(ob_shoe_036)
col_collection.objects.link(ob_shoe_037)
col_collection.objects.link(ob_desk_036)
col_collection.objects.link(ob_desk_039)
col_collection.objects.link(ob_desk_040)
col_collection.objects.link(ob_desk_041)
col_collection.objects.link(ob_desk_042)
col_collection.objects.link(ob_desk_043)
col_collection.objects.link(ob_desk_044)
col_collection.objects.link(ob_desk_037)
col_collection.objects.link(ob_shoe_017)
col_collection.objects.link(ob_shoe_018)
col_collection.objects.link(ob_shoe_019)
col_collection.objects.link(ob_shoe_038)
col_collection.objects.link(ob_shoe_039)
col_collection.objects.link(ob_desk_038)
col_collection.objects.link(ob_desk_045)
col_collection.objects.link(ob_desk_046)
col_collection.objects.link(ob_desk_047)
col_collection.objects.link(ob_desk_048)
col_collection.objects.link(ob_shoe_040)
col_collection.objects.link(ob_shoe_041)
col_collection.objects.link(ob_desk_030)

# ---- scene / render settings (as saved in the file)
scene.frame_start = 1; scene.frame_end = 250; scene.frame_set(1)
scene.render.engine = 'BLENDER_EEVEE_NEXT'
scene.cycles.sampling_pattern = 'TABULATED_SOBOL'
scene.cycles.use_light_tree = False
scene.view_settings.view_transform = 'Filmic'
bpy.context.view_layer.update()

# ---- added for rendering (the .blend has no active camera and no usable light): camera, sun
cam_auto = bpy.data.cameras.new('AutoCamera')
cam_auto.lens = 50.0
cam_auto.sensor_width = 36.0
cam_auto.clip_end = 1000.0
ob_auto_camera = bpy.data.objects.new('AutoCamera', cam_auto)
scene.collection.objects.link(ob_auto_camera)
ob_auto_camera.location = (22.5159, -20.7728, 17.5402)
ob_auto_camera.rotation_euler = (1.09748, -7.21219e-08, 0.694738)
scene.camera = ob_auto_camera
light_auto_sun = bpy.data.lights.new('AutoSun', 'SUN')
light_auto_sun.energy = 3.0
light_auto_sun.angle = 0.0523599
ob_auto_sun = bpy.data.objects.new('AutoSun', light_auto_sun)
scene.collection.objects.link(ob_auto_sun)
ob_auto_sun.rotation_euler = (0.872665, 0.174533, 0.523599)
bpy.context.view_layer.update()

